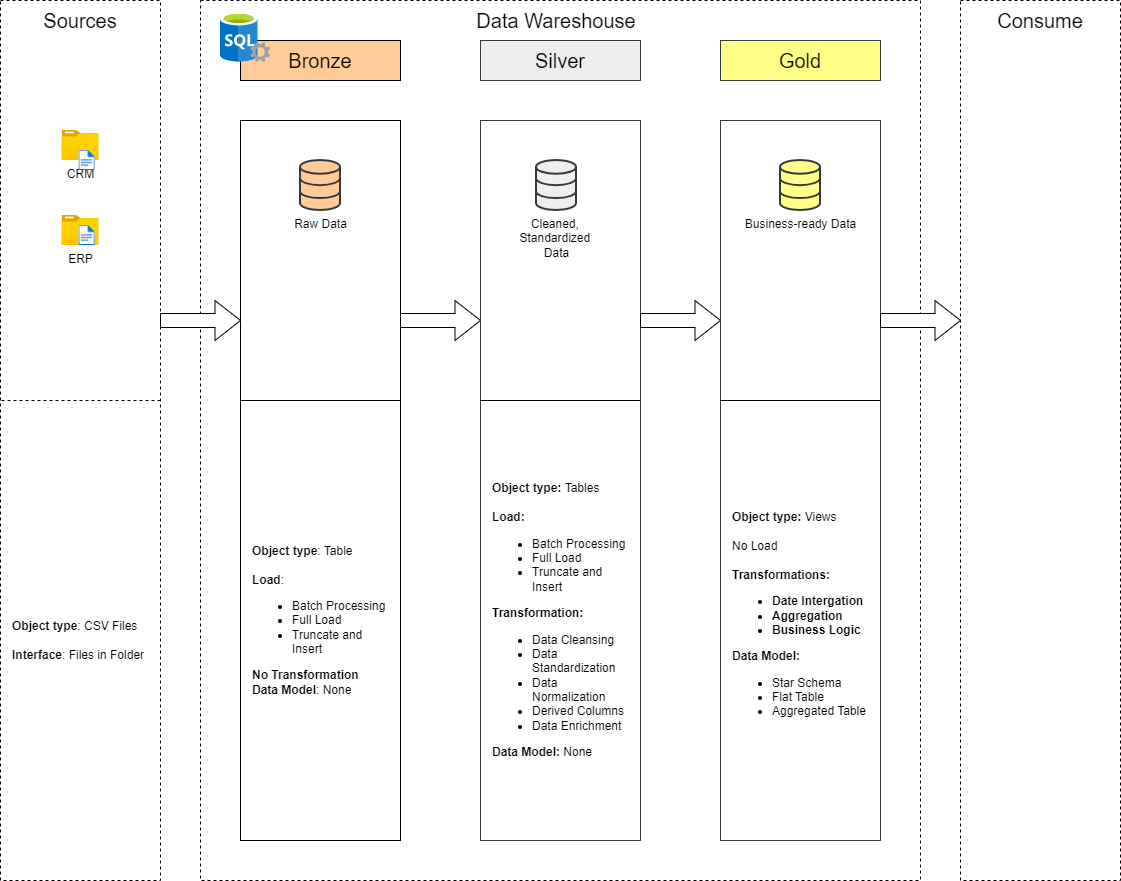

The diagram above was exported from draw.io. Its source (the exported page's mxGraphModel, read from the mxfile embedded in the PNG):
<mxGraphModel dx="1577" dy="938" grid="1" gridSize="10" guides="1" tooltips="1" connect="1" arrows="1" fold="1" page="1" pageScale="1" pageWidth="1920" pageHeight="1200" math="0" shadow="0">
  <root>
    <mxCell id="0" />
    <mxCell id="1" parent="0" />
    <mxCell id="kv1WIDNc_jcV1d0ivFZy-2" parent="1" style="rounded=0;whiteSpace=wrap;html=1;fillColor=none;dashed=1;" value="" vertex="1">
      <mxGeometry height="880" width="160" x="40" y="80" as="geometry" />
    </mxCell>
    <mxCell id="kv1WIDNc_jcV1d0ivFZy-4" parent="1" style="rounded=0;whiteSpace=wrap;html=1;fillColor=none;dashed=1;" value="" vertex="1">
      <mxGeometry height="880" width="720" x="240" y="80" as="geometry" />
    </mxCell>
    <mxCell id="kv1WIDNc_jcV1d0ivFZy-5" parent="1" style="rounded=0;whiteSpace=wrap;html=1;fontSize=20;strokeColor=none;" value="Data Wareshouse" vertex="1">
      <mxGeometry height="15" width="176" x="508" y="92.5" as="geometry" />
    </mxCell>
    <mxCell id="kv1WIDNc_jcV1d0ivFZy-6" parent="1" style="rounded=0;whiteSpace=wrap;html=1;fillColor=none;dashed=1;" value="" vertex="1">
      <mxGeometry height="880" width="160" x="1000" y="80" as="geometry" />
    </mxCell>
    <mxCell id="kv1WIDNc_jcV1d0ivFZy-8" parent="1" style="rounded=0;whiteSpace=wrap;html=1;fillColor=#ffcc99;strokeColor=light-dark(#000000,#BABDC0);" value="&lt;font style=&quot;font-size: 20px;&quot;&gt;Bronze&lt;/font&gt;" vertex="1">
      <mxGeometry height="40" width="160" x="280" y="120" as="geometry" />
    </mxCell>
    <mxCell id="fCULTjaHikHAOEhbjiup-1" parent="1" style="rounded=0;whiteSpace=wrap;html=1;fillColor=none;strokeColor=light-dark(#000000,#BABDC0);" value="" vertex="1">
      <mxGeometry height="720" width="160" x="280" y="200" as="geometry" />
    </mxCell>
    <mxCell id="fCULTjaHikHAOEhbjiup-2" parent="1" style="rounded=0;whiteSpace=wrap;html=1;fillColor=#eeeeee;strokeColor=#36393d;" value="&lt;font style=&quot;font-size: 20px;&quot;&gt;Silver&lt;/font&gt;" vertex="1">
      <mxGeometry height="40" width="160" x="520" y="120" as="geometry" />
    </mxCell>
    <mxCell id="fCULTjaHikHAOEhbjiup-3" parent="1" style="rounded=0;whiteSpace=wrap;html=1;fillColor=none;strokeColor=#36393d;" value="" vertex="1">
      <mxGeometry height="720" width="160" x="520" y="200" as="geometry" />
    </mxCell>
    <mxCell id="fCULTjaHikHAOEhbjiup-4" parent="1" style="rounded=0;whiteSpace=wrap;html=1;fillColor=#ffff88;strokeColor=#36393d;" value="&lt;font style=&quot;font-size: 20px;&quot;&gt;Gold&lt;/font&gt;" vertex="1">
      <mxGeometry height="40" width="160" x="760" y="120" as="geometry" />
    </mxCell>
    <mxCell id="fCULTjaHikHAOEhbjiup-5" parent="1" style="rounded=0;whiteSpace=wrap;html=1;fillColor=none;strokeColor=#36393d;" value="" vertex="1">
      <mxGeometry height="720" width="160" x="760" y="200" as="geometry" />
    </mxCell>
    <mxCell id="fCULTjaHikHAOEhbjiup-6" parent="1" style="rounded=0;whiteSpace=wrap;html=1;fontSize=24;strokeColor=none;" value="&lt;font style=&quot;font-size: 20px;&quot;&gt;Sources&lt;/font&gt;" vertex="1">
      <mxGeometry height="20" width="77.5" x="81.25" y="90" as="geometry" />
    </mxCell>
    <mxCell id="kv1WIDNc_jcV1d0ivFZy-3" parent="1" style="rounded=0;whiteSpace=wrap;html=1;fontSize=24;strokeColor=none;" value="&lt;font style=&quot;font-size: 20px;&quot;&gt;Consume&lt;/font&gt;" vertex="1">
      <mxGeometry height="20" width="77.5" x="1041.25" y="90" as="geometry" />
    </mxCell>
    <mxCell id="fCULTjaHikHAOEhbjiup-7" parent="1" style="image;aspect=fixed;html=1;points=[];align=center;fontSize=12;image=img/lib/azure2/general/Folder_Blank.svg;" value="CRM" vertex="1">
      <mxGeometry height="30" width="36.96" x="101.52000000000001" y="210" as="geometry" />
    </mxCell>
    <mxCell id="fCULTjaHikHAOEhbjiup-8" parent="1" style="image;aspect=fixed;html=1;points=[];align=center;fontSize=12;image=img/lib/azure2/general/File.svg;" value="" vertex="1">
      <mxGeometry height="20" width="16.23" x="118.47999999999999" y="230" as="geometry" />
    </mxCell>
    <mxCell id="fCULTjaHikHAOEhbjiup-9" parent="1" style="image;aspect=fixed;html=1;points=[];align=center;fontSize=12;image=img/lib/azure2/general/Folder_Blank.svg;" value="ERP" vertex="1">
      <mxGeometry height="30" width="36.96" x="101.52000000000001" y="295" as="geometry" />
    </mxCell>
    <mxCell id="fCULTjaHikHAOEhbjiup-10" parent="1" style="image;aspect=fixed;html=1;points=[];align=center;fontSize=12;image=img/lib/azure2/general/File.svg;" value="" vertex="1">
      <mxGeometry height="20" width="16.23" x="118.47999999999999" y="305" as="geometry" />
    </mxCell>
    <mxCell id="fCULTjaHikHAOEhbjiup-14" parent="1" style="text;html=1;whiteSpace=wrap;strokeColor=none;fillColor=none;align=left;verticalAlign=middle;rounded=0;" value="&lt;b&gt;Object type&lt;/b&gt;: CSV Files&lt;div&gt;&lt;br&gt;&lt;/div&gt;&lt;div&gt;&lt;b&gt;Interface&lt;/b&gt;: Files in Folder&lt;/div&gt;" vertex="1">
      <mxGeometry height="460" width="140" x="50" y="490" as="geometry" />
    </mxCell>
    <mxCell id="fCULTjaHikHAOEhbjiup-15" parent="1" style="html=1;verticalLabelPosition=bottom;align=center;labelBackgroundColor=#ffffff;verticalAlign=top;strokeWidth=2;strokeColor=#36393d;shadow=0;dashed=0;shape=mxgraph.ios7.icons.data;fillColor=#ffcc99;" value="Raw Data" vertex="1">
      <mxGeometry height="50" width="40" x="340" y="240" as="geometry" />
    </mxCell>
    <mxCell id="fCULTjaHikHAOEhbjiup-16" parent="1" style="html=1;verticalLabelPosition=bottom;align=center;labelBackgroundColor=#ffffff;verticalAlign=top;strokeWidth=2;strokeColor=#36393d;shadow=0;dashed=0;shape=mxgraph.ios7.icons.data;fillColor=#eeeeee;" value="Cleaned,&amp;nbsp;&lt;div&gt;Standardized&amp;nbsp;&lt;div&gt;Data&lt;/div&gt;&lt;/div&gt;" vertex="1">
      <mxGeometry height="50" width="40" x="576" y="240" as="geometry" />
    </mxCell>
    <mxCell id="fCULTjaHikHAOEhbjiup-17" parent="1" style="html=1;verticalLabelPosition=bottom;align=center;labelBackgroundColor=#ffffff;verticalAlign=top;strokeWidth=2;strokeColor=#36393d;shadow=0;dashed=0;shape=mxgraph.ios7.icons.data;fillColor=#ffff88;" value="Business-ready Data&lt;div&gt;&lt;br&gt;&lt;/div&gt;" vertex="1">
      <mxGeometry height="50" width="40" x="820" y="240" as="geometry" />
    </mxCell>
    <mxCell id="fCULTjaHikHAOEhbjiup-19" parent="1" style="shape=singleArrow;whiteSpace=wrap;html=1;arrowWidth=0.35;arrowSize=0.31875;" value="" vertex="1">
      <mxGeometry height="40" width="80" x="680" y="380" as="geometry" />
    </mxCell>
    <mxCell id="fCULTjaHikHAOEhbjiup-26" parent="1" style="text;html=1;whiteSpace=wrap;strokeColor=none;fillColor=none;align=left;verticalAlign=middle;rounded=0;" value="&lt;b&gt;Object type&lt;/b&gt;: Table&lt;div&gt;&lt;br&gt;&lt;/div&gt;&lt;div&gt;&lt;b&gt;Load&lt;/b&gt;:&lt;/div&gt;&lt;div&gt;&lt;ul&gt;&lt;li&gt;Batch Processing&lt;/li&gt;&lt;li&gt;Full Load&lt;/li&gt;&lt;li&gt;Truncate and Insert&lt;/li&gt;&lt;/ul&gt;&lt;div&gt;&lt;b&gt;No Transformation&lt;/b&gt;&lt;/div&gt;&lt;/div&gt;&lt;div&gt;&lt;b&gt;Data Model&lt;/b&gt;: None&lt;/div&gt;" vertex="1">
      <mxGeometry height="420" width="140" x="290" y="490" as="geometry" />
    </mxCell>
    <mxCell id="fCULTjaHikHAOEhbjiup-27" parent="1" style="text;html=1;whiteSpace=wrap;strokeColor=none;fillColor=none;align=left;verticalAlign=middle;rounded=0;" value="&lt;b&gt;Object type: &lt;/b&gt;Tables&lt;div&gt;&lt;br&gt;&lt;/div&gt;&lt;div&gt;&lt;b&gt;Load:&lt;/b&gt;&lt;/div&gt;&lt;div&gt;&lt;ul&gt;&lt;li&gt;Batch Processing&lt;/li&gt;&lt;li&gt;Full Load&lt;/li&gt;&lt;li&gt;Truncate and Insert&lt;/li&gt;&lt;/ul&gt;&lt;div&gt;&lt;b&gt;Transformation:&lt;/b&gt;&lt;/div&gt;&lt;/div&gt;&lt;div&gt;&lt;ul&gt;&lt;li&gt;Data Cleansing&lt;/li&gt;&lt;li&gt;Data Standardization&lt;/li&gt;&lt;li&gt;Data Normalization&lt;/li&gt;&lt;li&gt;Derived Columns&lt;/li&gt;&lt;li&gt;Data Enrichment&lt;/li&gt;&lt;/ul&gt;&lt;div&gt;&lt;b&gt;Data Model: &lt;/b&gt;None&lt;/div&gt;&lt;/div&gt;" vertex="1">
      <mxGeometry height="420" width="140" x="530" y="490" as="geometry" />
    </mxCell>
    <mxCell id="fCULTjaHikHAOEhbjiup-30" parent="1" style="shape=singleArrow;whiteSpace=wrap;html=1;arrowWidth=0.35;arrowSize=0.31875;" value="" vertex="1">
      <mxGeometry height="40" width="80" x="200" y="380" as="geometry" />
    </mxCell>
    <mxCell id="fCULTjaHikHAOEhbjiup-31" parent="1" style="shape=singleArrow;whiteSpace=wrap;html=1;arrowWidth=0.35;arrowSize=0.31875;" value="" vertex="1">
      <mxGeometry height="40" width="80" x="920" y="380" as="geometry" />
    </mxCell>
    <mxCell id="fCULTjaHikHAOEhbjiup-32" parent="1" style="shape=singleArrow;whiteSpace=wrap;html=1;arrowWidth=0.35;arrowSize=0.31875;" value="" vertex="1">
      <mxGeometry height="40" width="80" x="440" y="380" as="geometry" />
    </mxCell>
    <mxCell id="fCULTjaHikHAOEhbjiup-33" parent="1" style="text;html=1;whiteSpace=wrap;strokeColor=none;fillColor=none;align=left;verticalAlign=middle;rounded=0;" value="&lt;b&gt;Object type: &lt;/b&gt;Views&lt;div&gt;&lt;br&gt;&lt;/div&gt;&lt;div&gt;No Load&lt;/div&gt;&lt;div&gt;&lt;br&gt;&lt;/div&gt;&lt;div&gt;&lt;b&gt;Transformations:&lt;/b&gt;&lt;/div&gt;&lt;div&gt;&lt;ul&gt;&lt;li&gt;&lt;b&gt;Date Intergation&lt;/b&gt;&lt;/li&gt;&lt;li&gt;&lt;b&gt;Aggregation&lt;/b&gt;&lt;/li&gt;&lt;li&gt;&lt;b&gt;Business Logic&lt;/b&gt;&lt;/li&gt;&lt;/ul&gt;&lt;div&gt;&lt;b&gt;Data Model:&lt;/b&gt;&lt;/div&gt;&lt;/div&gt;&lt;div&gt;&lt;ul&gt;&lt;li&gt;Star Schema&lt;/li&gt;&lt;li&gt;Flat Table&lt;/li&gt;&lt;li&gt;Aggregated Table&lt;/li&gt;&lt;/ul&gt;&lt;/div&gt;" vertex="1">
      <mxGeometry height="420" width="140" x="770" y="490" as="geometry" />
    </mxCell>
    <mxCell id="fCULTjaHikHAOEhbjiup-36" edge="1" parent="1" style="endArrow=none;dashed=1;html=1;rounded=0;" value="">
      <mxGeometry height="50" relative="1" width="50" as="geometry">
        <mxPoint x="200" y="480" as="sourcePoint" />
        <mxPoint x="40" y="480" as="targetPoint" />
      </mxGeometry>
    </mxCell>
    <mxCell id="fCULTjaHikHAOEhbjiup-37" edge="1" parent="1" style="endArrow=none;html=1;rounded=0;" value="">
      <mxGeometry height="50" relative="1" width="50" as="geometry">
        <mxPoint x="440" y="480" as="sourcePoint" />
        <mxPoint x="280" y="480" as="targetPoint" />
      </mxGeometry>
    </mxCell>
    <mxCell id="fCULTjaHikHAOEhbjiup-38" edge="1" parent="1" style="endArrow=none;html=1;rounded=0;" value="">
      <mxGeometry height="50" relative="1" width="50" as="geometry">
        <mxPoint x="680" y="480" as="sourcePoint" />
        <mxPoint x="520" y="480" as="targetPoint" />
      </mxGeometry>
    </mxCell>
    <mxCell id="fCULTjaHikHAOEhbjiup-39" edge="1" parent="1" style="endArrow=none;html=1;rounded=0;" value="">
      <mxGeometry height="50" relative="1" width="50" as="geometry">
        <mxPoint x="920" y="480" as="sourcePoint" />
        <mxPoint x="760" y="480" as="targetPoint" />
      </mxGeometry>
    </mxCell>
    <mxCell id="fCULTjaHikHAOEhbjiup-40" parent="1" style="image;sketch=0;aspect=fixed;html=1;points=[];align=center;fontSize=12;image=img/lib/mscae/SQL_Servers.svg;" value="" vertex="1">
      <mxGeometry height="50" width="50" x="260" y="92" as="geometry" />
    </mxCell>
  </root>
</mxGraphModel>